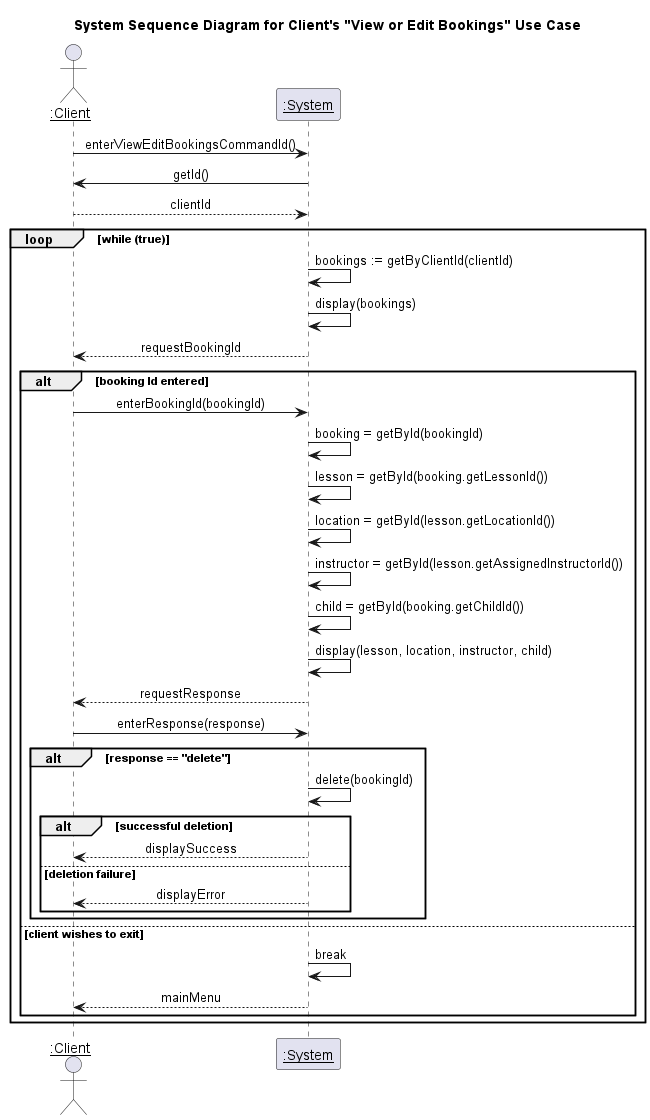

The diagram above was rendered by PlantUML. Its source (embedded in the PNG):
@startuml System Sequence Diagram for Client's "View or Edit Bookings" Use Case
title System Sequence Diagram for Client's "View or Edit Bookings" Use Case
skinparam sequenceMessageAlign center 

actor "<u>:Client" as client
participant "<u>:System" as system

client -> system : enterViewEditBookingsCommandId()
system -> client : getId()
client --> system : clientId
loop while (true)
    system -> system : bookings := getByClientId(clientId)
    system -> system : display(bookings)
    system --> client : requestBookingId
    alt booking Id entered
        client -> system : enterBookingId(bookingId)
        system -> system : booking = getById(bookingId)
        system -> system : lesson = getById(booking.getLessonId())
        system -> system : location = getById(lesson.getLocationId())
        system -> system : instructor = getById(lesson.getAssignedInstructorId())
        system -> system : child = getById(booking.getChildId())
        system -> system : display(lesson, location, instructor, child)
        system --> client : requestResponse
        client -> system : enterResponse(response)
        alt response == "delete"
            system -> system : delete(bookingId)
            alt successful deletion
                system --> client : displaySuccess
            else deletion failure
                system --> client : displayError
            end
        end
    else client wishes to exit
        system -> system : break
        system --> client : mainMenu
    end
end

@enduml